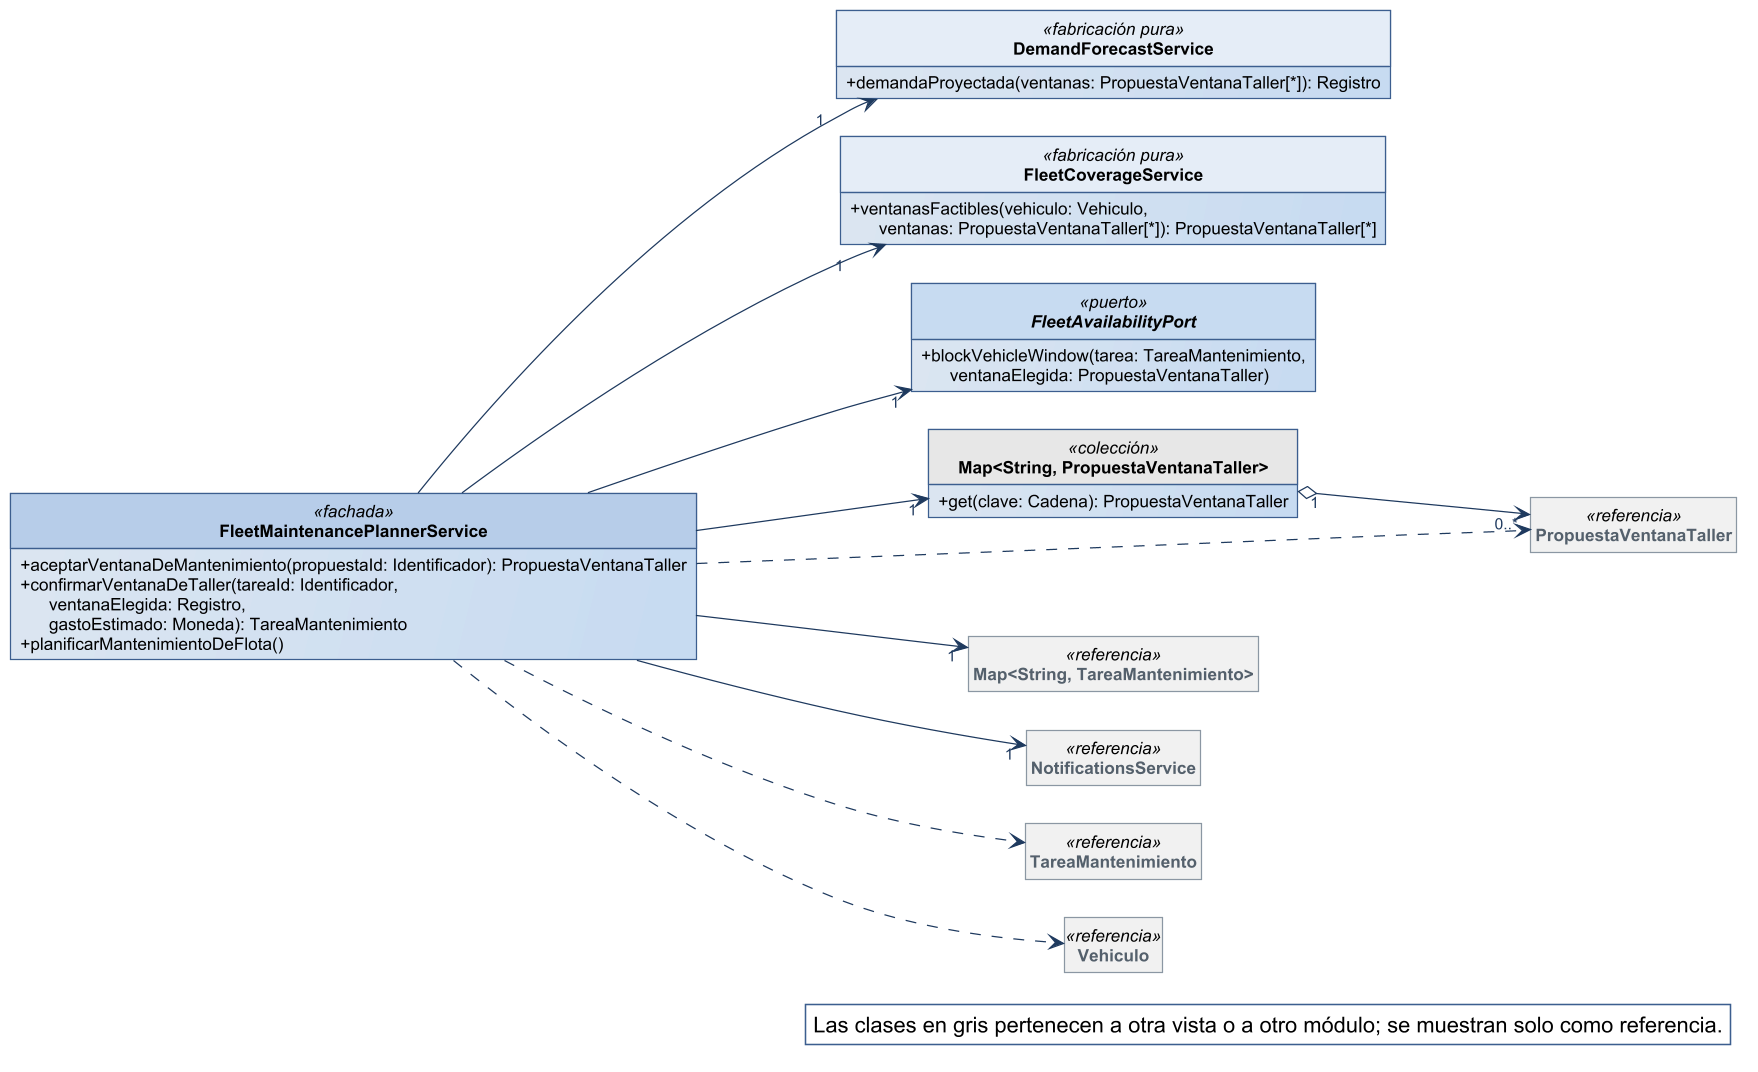

The diagram above was rendered by PlantUML. Its source (embedded in the PNG):
@startuml
!include ../estilo-vp.iuml
skinparam nodesep 40
skinparam ranksep 55
skinparam genericDisplay old
skinparam class<<referencia>> {
  BackgroundColor #F1F1F1
  BorderColor #8A97A3
  FontColor #55616C
}
skinparam class<<fachada>> {
  HeaderBackgroundColor #B7CDE8
}
skinparam class<<controlador>> {
  HeaderBackgroundColor #B7CDE8
}
skinparam class<<fabricación pura>> {
  HeaderBackgroundColor #E4ECF6
}
skinparam class<<colección>> {
  HeaderBackgroundColor #E6E6E6
}
skinparam class<<adaptador>> {
  HeaderBackgroundColor #D5E3F3
}
skinparam packageStyle rectangle
hide circle
hide empty members

left to right direction
skinparam nodesep 25
skinparam ranksep 90
class FleetMaintenancePlannerService <<fachada>> {
  + aceptarVentanaDeMantenimiento(propuestaId: Identificador): PropuestaVentanaTaller
  + confirmarVentanaDeTaller(tareaId: Identificador,\n      ventanaElegida: Registro,\n      gastoEstimado: Moneda): TareaMantenimiento
  + planificarMantenimientoDeFlota()
}
class DemandForecastService <<fabricación pura>> {
  + demandaProyectada(ventanas: PropuestaVentanaTaller[*]): Registro
}
class FleetCoverageService <<fabricación pura>> {
  + ventanasFactibles(vehiculo: Vehiculo,\n      ventanas: PropuestaVentanaTaller[*]): PropuestaVentanaTaller[*]
}
interface FleetAvailabilityPort <<puerto>> {
  + blockVehicleWindow(tarea: TareaMantenimiento,\n      ventanaElegida: PropuestaVentanaTaller)
}
class "Map<String, PropuestaVentanaTaller>" as Map_String_PropuestaVentanaTaller <<colección>> {
  + get(clave: Cadena): PropuestaVentanaTaller
}
class PropuestaVentanaTaller <<referencia>>
class "Map<String, TareaMantenimiento>" as Map_String_TareaMantenimiento <<referencia>>
class NotificationsService <<referencia>>
class TareaMantenimiento <<referencia>>
class Vehiculo <<referencia>>

Map_String_PropuestaVentanaTaller "1" o--> "0..*" PropuestaVentanaTaller
FleetMaintenancePlannerService --> "1" DemandForecastService
FleetMaintenancePlannerService --> "1" FleetAvailabilityPort
FleetMaintenancePlannerService --> "1" FleetCoverageService
FleetMaintenancePlannerService --> "1" Map_String_PropuestaVentanaTaller
FleetMaintenancePlannerService --> "1" Map_String_TareaMantenimiento
FleetMaintenancePlannerService --> "1" NotificationsService
FleetMaintenancePlannerService ..> PropuestaVentanaTaller
FleetMaintenancePlannerService ..> TareaMantenimiento
FleetMaintenancePlannerService ..> Vehiculo

legend bottom right
  Las clases en gris pertenecen a otra vista o a otro módulo; se muestran solo como referencia.
endlegend
@enduml